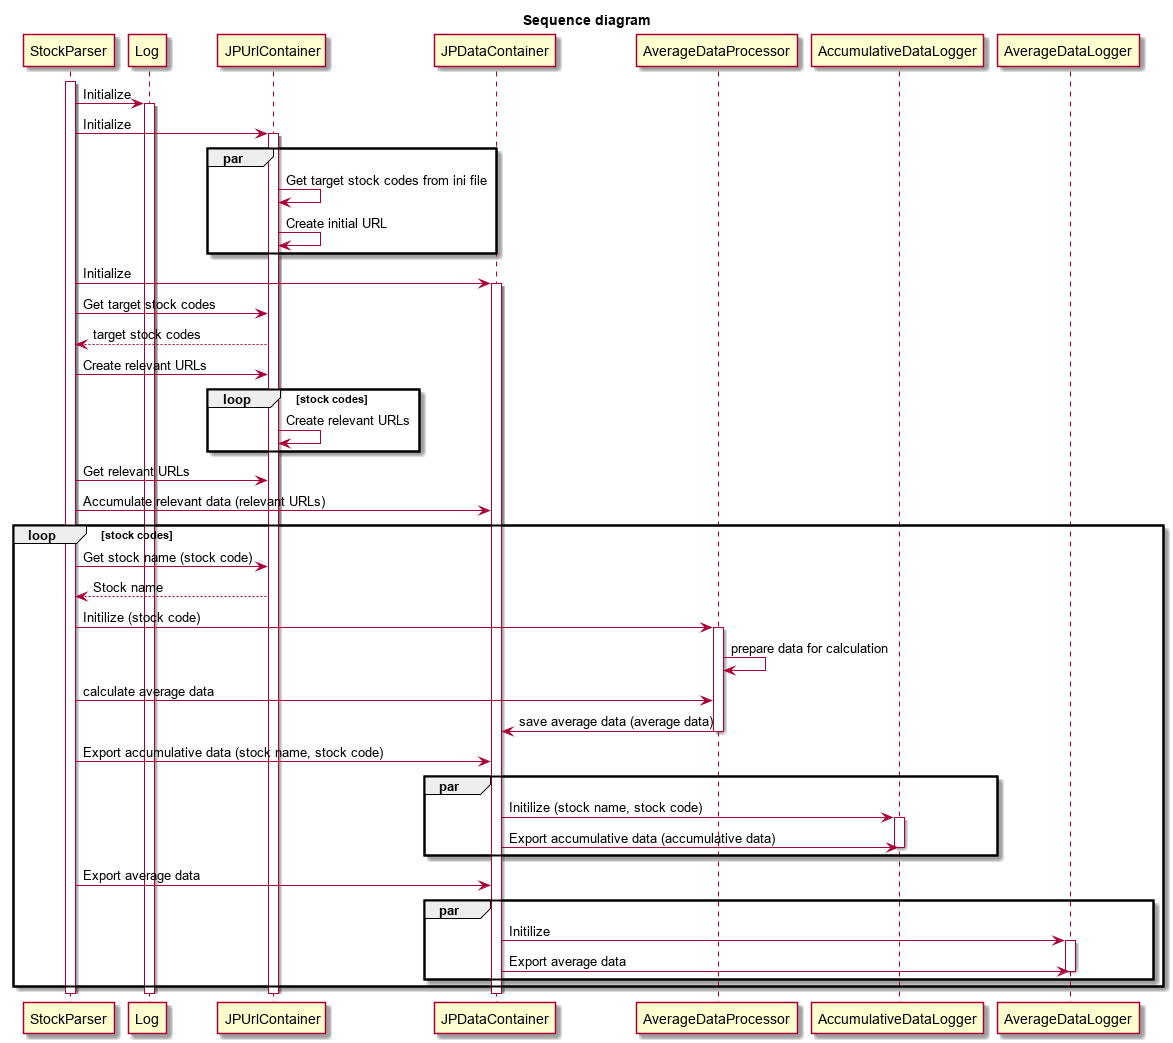

The diagram above was rendered by PlantUML. Its source (embedded in the PNG):
@startuml
title Sequence diagram

activate StockParser
StockParser -> Log: Initialize
activate Log
StockParser -> JPUrlContainer: Initialize
activate JPUrlContainer
par
    JPUrlContainer -> JPUrlContainer: Get target stock codes from ini file
    JPUrlContainer -> JPUrlContainer: Create initial URL
end
StockParser -> JPDataContainer: Initialize
activate JPDataContainer
StockParser -> JPUrlContainer: Get target stock codes
JPUrlContainer --> StockParser: target stock codes
StockParser -> JPUrlContainer: Create relevant URLs
loop stock codes
    JPUrlContainer -> JPUrlContainer: Create relevant URLs
end
StockParser -> JPUrlContainer: Get relevant URLs
StockParser -> JPDataContainer: Accumulate relevant data (relevant URLs)
loop stock codes
    StockParser -> JPUrlContainer: Get stock name (stock code)
    JPUrlContainer --> StockParser: Stock name
    StockParser -> AverageDataProcessor: Initilize (stock code)
    activate AverageDataProcessor
    AverageDataProcessor -> AverageDataProcessor: prepare data for calculation
    StockParser -> AverageDataProcessor: calculate average data
    AverageDataProcessor -> JPDataContainer: save average data (average data)
    deactivate AverageDataProcessor
    StockParser -> JPDataContainer: Export accumulative data (stock name, stock code)
    par
        JPDataContainer -> AccumulativeDataLogger: Initilize (stock name, stock code)
        activate AccumulativeDataLogger
        JPDataContainer -> AccumulativeDataLogger: Export accumulative data (accumulative data)
        deactivate AccumulativeDataLogger
    end
    StockParser -> JPDataContainer: Export average data
    par
        JPDataContainer -> AverageDataLogger: Initilize
        activate AverageDataLogger
        JPDataContainer -> AverageDataLogger: Export average data
        deactivate AverageDataLogger
    end
end

deactivate JPDataContainer
deactivate JPUrlContainer
deactivate Log
deactivate StockParser
@enduml